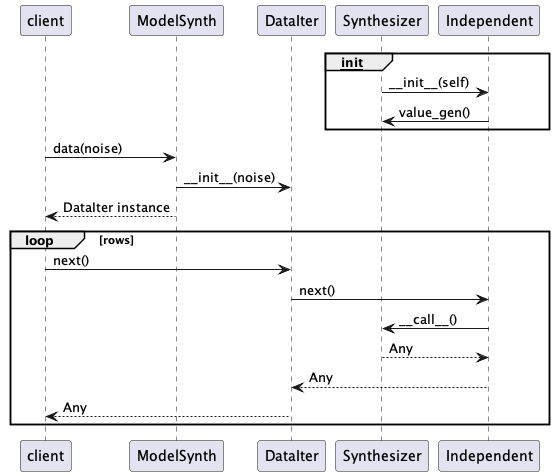

The diagram above was rendered by PlantUML. Its source (embedded in the PNG):
@startuml
participant client
participant ModelSynth
participant DataIter
participant Synthesizer
participant Independent

group __init__
    Synthesizer -> Independent : ~__init__(self)
    Independent -> Synthesizer : value_gen()
end

client -> ModelSynth : data(noise)
ModelSynth -> DataIter : ~__init__(noise)
ModelSynth --> client : DataIter instance
loop rows
    client -> DataIter : next()
    DataIter -> Independent : next()
    Independent -> Synthesizer : ~__call__()
    Synthesizer --> Independent : Any
    Independent --> DataIter : Any
    DataIter --> client : Any
end
@enduml